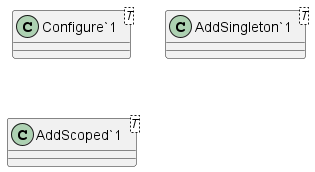

The diagram above was rendered by PlantUML. Its source (embedded in the PNG):
@startuml
class "Configure`1"<T> {
}
class "AddSingleton`1"<T> {
}
class "AddScoped`1"<T> {
}
@enduml